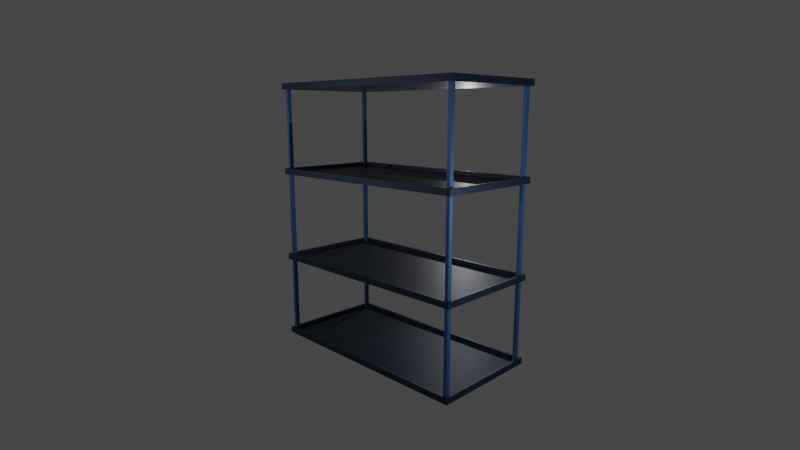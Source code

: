 # Source: Warehouse_Shelf.blend  (saved by Blender 3.5.10; exported with 4.5.12 LTS)
import bpy
from mathutils import Matrix  # noqa: F401  (used for matrix-valued properties, if any)

bpy.ops.wm.read_factory_settings(use_empty=True)
scene = bpy.context.scene
scene.name = 'Scene'

# ---- collections
col_shelf = bpy.data.collections.new('Shelf'); scene.collection.children.link(col_shelf)
col_shelf_bars = bpy.data.collections.new('Shelf_Bars'); scene.collection.children.link(col_shelf_bars)
col_camera_setup = bpy.data.collections.new('Camera Setup'); scene.collection.children.link(col_camera_setup)

# ---- images (referenced by path relative to the original .blend; pixels are not part of the script)
import os
ASSET_DIR = os.environ.get("B2B_ASSET_DIR", "")  # directory of the original .blend (textures are referenced by path, not embedded)
HERE = os.path.dirname(os.path.abspath(__file__))  # packed textures are extracted next to this script under _unpacked/

def load_image(name, relpath, width, height, colorspace="sRGB"):
    """Load a texture the original file referenced (path relative to the .blend, or extracted next to this script)."""
    p = next((c for c in (os.path.join(HERE, relpath), os.path.join(ASSET_DIR, relpath)) if relpath and os.path.exists(c)), "")
    if p:
        img = bpy.data.images.load(p, check_existing=True)
        img.name = name
    else:  # same state as the original file: an image datablock whose file is absent (Cycles renders it pink)
        img = bpy.data.images.new(name, width, height)
        img.source = "FILE"
        img.filepath = "//" + (relpath or name)
    img.colorspace_settings.name = colorspace
    return img
img_uv_test = load_image('UV Test', '', 1024, 1024, 'sRGB')

# ---- materials (node trees are filled in below, after node groups)
mat_shelf = bpy.data.materials.new('Shelf')
mat_shelf.alpha_threshold = 0.0
mat_shelf.use_transparent_shadow = False
mat_shelf.roughness = 0.5
mat_shelf.line_color = (0.0, 0.0, 0.0, 1.0)
mat_shelf_bars = bpy.data.materials.new('Shelf_Bars')
mat_shelf_bars.use_transparent_shadow = False

# ---- material node trees
mat_shelf.use_nodes = True; mat_shelf.node_tree.nodes.clear()
_N = mat_shelf.node_tree.nodes; _L = mat_shelf.node_tree.links
n0 = _N.new('ShaderNodeOutputMaterial'); n0.name = 'Material Output'; n0.location = (300, 300)
n1 = _N.new('ShaderNodeTexImage'); n1.name = 'Image Texture'; n1.location = (-293, 283)
n1.image = img_uv_test
n2 = _N.new('ShaderNodeBsdfPrincipled'); n2.name = 'Principled BSDF'; n2.location = (10, 300)
n2.distribution = 'GGX'
n2.subsurface_method = 'RANDOM_WALK_SKIN'
n2.inputs[0].default_value = (0.01067, 0.02325, 0.04943, 1.0)
n2.inputs[1].default_value = 0.5
n2.inputs[3].default_value = 1.45
n2.inputs[27].default_value = (0.0, 0.0, 0.0, 1.0)
n2.inputs[28].default_value = 1.0
_L.new(n2.outputs[0], n0.inputs[0])
n0.is_active_output = True
mat_shelf_bars.use_nodes = True; mat_shelf_bars.node_tree.nodes.clear()
_N = mat_shelf_bars.node_tree.nodes; _L = mat_shelf_bars.node_tree.links
n0 = _N.new('ShaderNodeOutputMaterial'); n0.name = 'Material Output'; n0.location = (300, 300)
n1 = _N.new('ShaderNodeTexImage'); n1.name = 'Image Texture'; n1.location = (-262, 332)
n1.image = img_uv_test
n2 = _N.new('ShaderNodeBsdfPrincipled'); n2.name = 'Principled BSDF'; n2.location = (10, 300)
n2.distribution = 'GGX'
n2.subsurface_method = 'RANDOM_WALK_SKIN'
n2.inputs[0].default_value = (0.03451, 0.1015, 0.2322, 1.0)
n2.inputs[1].default_value = 0.5
n2.inputs[3].default_value = 1.45
n2.inputs[27].default_value = (0.0, 0.0, 0.0, 1.0)
n2.inputs[28].default_value = 1.0
_L.new(n2.outputs[0], n0.inputs[0])
n0.is_active_output = True

# ---- world
world_world = bpy.data.worlds.new('World'); scene.world = world_world
world_world.use_nodes = True; world_world.node_tree.nodes.clear()
_N = world_world.node_tree.nodes; _L = world_world.node_tree.links
n0 = _N.new('ShaderNodeOutputWorld'); n0.name = 'World Output'; n0.location = (300, 300)
n1 = _N.new('ShaderNodeBackground'); n1.name = 'Background'; n1.location = (10, 300)
n1.inputs[0].default_value = (0.05088, 0.05088, 0.05088, 1.0)
_L.new(n1.outputs[0], n0.inputs[0])
n0.is_active_output = True
world_world.color = (0.05088, 0.05088, 0.05088)
world_world.use_sun_shadow = False
world_world.sun_shadow_jitter_overblur = 0.0

# ---- cameras
cam_camera = bpy.data.cameras.new('Camera')
cam_camera.lens = 25.0

# ---- lights
light_point = bpy.data.lights.new('Point', 'POINT')
light_point.transmission_factor = 0.0
light_point.energy = 250.0
light_point.shadow_maximum_resolution = 0.006
light_point.use_absolute_resolution = True
light_point_002 = bpy.data.lights.new('Point.002', 'POINT')
light_point_002.transmission_factor = 0.0
light_point_002.energy = 250.0
light_point_002.shadow_maximum_resolution = 0.006
light_point_002.use_absolute_resolution = True
light_point_003 = bpy.data.lights.new('Point.003', 'POINT')
light_point_003.transmission_factor = 0.0
light_point_003.energy = 250.0
light_point_003.shadow_maximum_resolution = 0.006
light_point_003.use_absolute_resolution = True
light_point_004 = bpy.data.lights.new('Point.004', 'POINT')
light_point_004.transmission_factor = 0.0
light_point_004.energy = 250.0
light_point_004.shadow_maximum_resolution = 0.006
light_point_004.use_absolute_resolution = True

# ---- meshes
me_cube_005 = bpy.data.meshes.new('Cube.005')
me_cube_005.from_pydata([(-2.389, -1.194, 0.06463), (-2.389, -1.194, -0.06463), (-2.389, 1.194, 0.06463), (-2.389, 1.194, -0.06463), (2.389, -1.194, 0.06463), (2.389, -1.194, -0.06463), (2.389, 1.194, 0.06463), (2.389, 1.194, -0.06463), (-2.329, 1.134, 0.0614), (-2.329, -1.134, 0.0614), (2.329, 1.134, 0.0614), (2.329, -1.134, 0.0614), (-2.329, 1.134, -0.01981), (-2.329, -1.134, -0.01981), (2.329, 1.134, -0.01981), (2.329, -1.134, -0.01981)], [], [(0, 2, 3, 1), (2, 6, 7, 3), (6, 4, 5, 7), (4, 0, 1, 5), (11, 15, 13, 9), (7, 5, 1, 3), (0, 9, 8, 2), (2, 8, 10, 6), (6, 10, 11, 4), (4, 11, 9, 0), (12, 13, 15, 14), (8, 12, 14, 10), (9, 13, 12, 8), (10, 14, 15, 11)])
_uv = me_cube_005.uv_layers.new(name='UVMap')
_uv.uv.foreach_set('vector', [0.01831, 0.8457, 0.01831, 0.6767, 0.02746, 0.6767, 0.02746, 0.8457, 0.8732, 0.6682, 0.8732, 0.3298, 0.8824, 0.3298, 0.8824, 0.6682, 0.009153, 0.8457, 0.009153, 0.6767, 0.01831, 0.6767, 0.01831, 0.8457, 0.8458, 0.6682, 0.8458, 0.3298, 0.8549, 0.3298, 0.8549, 0.6682, 0.8824, 0.6682, 0.8881, 0.6682, 0.8881, 0.998, 0.8824, 0.998, 0.338, 0.3383, 0.169, 0.3383, 0.169, 0.0, 0.338, 0.0, 0.0, 0.3383, 0.004225, 0.3341, 0.1648, 0.3341, 0.169, 0.3383, 0.169, 0.3383, 0.1648, 0.3341, 0.1648, 0.004249, 0.169, 0.0, 0.169, 0.0, 0.1648, 0.004249, 0.004225, 0.004249, 0.0, 0.0, 0.0, 0.0, 0.004225, 0.004249, 0.004225, 0.3341, 0.0, 0.3383, 0.9972, 0.3298, 0.8366, 0.3298, 0.8366, 0.0, 0.9972, 0.0, 0.8366, 0.6682, 0.8424, 0.6682, 0.8424, 0.998, 0.8366, 0.998, 0.08472, 0.6767, 0.09047, 0.6767, 0.09047, 0.8373, 0.08472, 0.8373, 0.09047, 0.6767, 0.09622, 0.6767, 0.09622, 0.8373, 0.09047, 0.8373])
me_cube_005.materials.append(mat_shelf)
me_cube_005.update()
me_cube_006 = bpy.data.meshes.new('Cube.006')
me_cube_006.from_pydata([(-2.389, -1.194, 0.06463), (-2.389, -1.194, -0.06463), (-2.389, 1.194, 0.06463), (-2.389, 1.194, -0.06463), (2.389, -1.194, 0.06463), (2.389, -1.194, -0.06463), (2.389, 1.194, 0.06463), (2.389, 1.194, -0.06463), (-2.329, 1.134, 0.0614), (-2.329, -1.134, 0.0614), (2.329, 1.134, 0.0614), (2.329, -1.134, 0.0614), (-2.329, 1.134, -0.01981), (-2.329, -1.134, -0.01981), (2.329, 1.134, -0.01981), (2.329, -1.134, -0.01981)], [], [(0, 2, 3, 1), (2, 6, 7, 3), (6, 4, 5, 7), (4, 0, 1, 5), (11, 15, 13, 9), (7, 5, 1, 3), (0, 9, 8, 2), (2, 8, 10, 6), (6, 10, 11, 4), (4, 11, 9, 0), (12, 13, 15, 14), (8, 12, 14, 10), (9, 13, 12, 8), (10, 14, 15, 11)])
_uv = me_cube_006.uv_layers.new(name='UVMap')
_uv.uv.foreach_set('vector', [0.06407, 0.8457, 0.06407, 0.6767, 0.07322, 0.6767, 0.07322, 0.8457, 0.8549, 0.6682, 0.8549, 0.3298, 0.8641, 0.3298, 0.8641, 0.6682, 0.0, 0.8457, 2.11e-09, 0.6767, 0.009153, 0.6767, 0.009153, 0.8457, 0.8366, 0.6682, 0.8366, 0.3298, 0.8458, 0.3298, 0.8458, 0.6682, 0.8881, 0.6682, 0.8939, 0.6682, 0.8939, 0.998, 0.8881, 0.998, 0.6761, 0.3383, 0.507, 0.3383, 0.507, 0.0, 0.6761, 0.0, 0.507, 0.6767, 0.5113, 0.6724, 0.6718, 0.6724, 0.6761, 0.6767, 0.6761, 0.6767, 0.6718, 0.6724, 0.6718, 0.3426, 0.6761, 0.3383, 0.6761, 0.3383, 0.6718, 0.3426, 0.5113, 0.3426, 0.507, 0.3383, 0.507, 0.3383, 0.5113, 0.3426, 0.5113, 0.6724, 0.507, 0.6767, 0.8366, 0.3298, 0.6761, 0.3298, 0.6761, 0.0, 0.8366, 0.0, 0.8664, 0.6682, 0.8722, 0.6682, 0.8722, 0.998, 0.8664, 0.998, 0.07322, 0.6767, 0.07897, 0.6767, 0.07897, 0.8373, 0.07322, 0.8373, 0.1077, 0.6767, 0.1135, 0.6767, 0.1135, 0.8373, 0.1077, 0.8373])
me_cube_006.materials.append(mat_shelf)
me_cube_006.update()
me_cube_007 = bpy.data.meshes.new('Cube.007')
me_cube_007.from_pydata([(-2.389, -1.194, 0.06463), (-2.389, -1.194, -0.06463), (-2.389, 1.194, 0.06463), (-2.389, 1.194, -0.06463), (2.389, -1.194, 0.06463), (2.389, -1.194, -0.06463), (2.389, 1.194, 0.06463), (2.389, 1.194, -0.06463), (-2.329, 1.134, 0.0614), (-2.329, -1.134, 0.0614), (2.329, 1.134, 0.0614), (2.329, -1.134, 0.0614), (-2.329, 1.134, -0.01981), (-2.329, -1.134, -0.01981), (2.329, 1.134, -0.01981), (2.329, -1.134, -0.01981)], [], [(0, 2, 3, 1), (2, 6, 7, 3), (6, 4, 5, 7), (4, 0, 1, 5), (11, 15, 13, 9), (7, 5, 1, 3), (0, 9, 8, 2), (2, 8, 10, 6), (6, 10, 11, 4), (4, 11, 9, 0), (12, 13, 15, 14), (8, 12, 14, 10), (9, 13, 12, 8), (10, 14, 15, 11)])
_uv = me_cube_007.uv_layers.new(name='UVMap')
_uv.uv.foreach_set('vector', [0.02746, 0.8457, 0.02746, 0.6767, 0.03661, 0.6767, 0.03661, 0.8457, 0.8915, 0.6682, 0.8915, 0.3298, 0.9007, 0.3298, 0.9007, 0.6682, 0.05492, 0.8457, 0.05492, 0.6767, 0.06407, 0.6767, 0.06407, 0.8457, 0.9007, 0.6682, 0.9007, 0.3298, 0.9099, 0.3298, 0.9099, 0.6682, 0.8458, 0.6682, 0.8515, 0.6682, 0.8515, 0.998, 0.8458, 0.998, 0.507, 0.3383, 0.338, 0.3383, 0.338, 0.0, 0.507, 0.0, 0.0, 0.6767, 0.004225, 0.6724, 0.1648, 0.6724, 0.169, 0.6767, 0.169, 0.6767, 0.1648, 0.6724, 0.1648, 0.3426, 0.169, 0.3383, 0.169, 0.3383, 0.1648, 0.3426, 0.004225, 0.3426, 0.0, 0.3383, 0.0, 0.3383, 0.004225, 0.3426, 0.004225, 0.6724, 0.0, 0.6767, 0.8366, 0.6597, 0.6761, 0.6597, 0.6761, 0.3298, 0.8366, 0.3298, 0.8732, 0.6682, 0.879, 0.6682, 0.879, 0.998, 0.8732, 0.998, 0.102, 0.6767, 0.1077, 0.6767, 0.1077, 0.8373, 0.102, 0.8373, 0.09622, 0.6767, 0.102, 0.6767, 0.102, 0.8373, 0.09622, 0.8373])
me_cube_007.materials.append(mat_shelf)
me_cube_007.update()
me_cube_008 = bpy.data.meshes.new('Cube.008')
me_cube_008.from_pydata([(-2.389, -1.194, 0.06463), (-2.389, -1.194, -0.06463), (-2.389, 1.194, 0.06463), (-2.389, 1.194, -0.06463), (2.389, -1.194, 0.06463), (2.389, -1.194, -0.06463), (2.389, 1.194, 0.06463), (2.389, 1.194, -0.06463), (-2.329, 1.134, 0.0614), (-2.329, -1.134, 0.0614), (2.329, 1.134, 0.0614), (2.329, -1.134, 0.0614), (-2.329, 1.134, -0.01981), (-2.329, -1.134, -0.01981), (2.329, 1.134, -0.01981), (2.329, -1.134, -0.01981)], [], [(0, 2, 3, 1), (2, 6, 7, 3), (6, 4, 5, 7), (4, 0, 1, 5), (11, 15, 13, 9), (7, 5, 1, 3), (0, 9, 8, 2), (2, 8, 10, 6), (6, 10, 11, 4), (4, 11, 9, 0), (12, 13, 15, 14), (8, 12, 14, 10), (9, 13, 12, 8), (10, 14, 15, 11)])
_uv = me_cube_008.uv_layers.new(name='UVMap')
_uv.uv.foreach_set('vector', [0.03661, 0.8457, 0.03661, 0.6767, 0.04576, 0.6767, 0.04576, 0.8457, 0.8641, 0.6682, 0.8641, 0.3298, 0.8732, 0.3298, 0.8732, 0.6682, 0.04576, 0.8457, 0.04576, 0.6767, 0.05492, 0.6767, 0.05492, 0.8457, 0.8824, 0.6682, 0.8824, 0.3298, 0.8915, 0.3298, 0.8915, 0.6682, 0.8549, 0.6682, 0.8607, 0.6682, 0.8607, 0.998, 0.8549, 0.998, 0.338, 0.6767, 0.169, 0.6767, 0.169, 0.3383, 0.338, 0.3383, 0.338, 0.6767, 0.3423, 0.6724, 0.5028, 0.6724, 0.507, 0.6767, 0.507, 0.6767, 0.5028, 0.6724, 0.5028, 0.3426, 0.507, 0.3383, 0.507, 0.3383, 0.5028, 0.3426, 0.3423, 0.3426, 0.338, 0.3383, 0.338, 0.3383, 0.3423, 0.3426, 0.3423, 0.6724, 0.338, 0.6767, 0.8366, 0.9895, 0.6761, 0.9895, 0.6761, 0.6597, 0.8366, 0.6597, 0.8607, 0.6682, 0.8664, 0.6682, 0.8664, 0.998, 0.8607, 0.998, 0.1135, 0.6767, 0.1192, 0.6767, 0.1192, 0.8373, 0.1135, 0.8373, 0.07897, 0.6767, 0.08472, 0.6767, 0.08472, 0.8373, 0.07897, 0.8373])
me_cube_008.materials.append(mat_shelf)
me_cube_008.update()
me_cube_009 = bpy.data.meshes.new('Cube.009')
me_cube_009.from_pydata([(0.03712, 0.04245, -2.842), (0.03712, 0.04245, 2.842), (0.03712, -0.04245, -2.842), (0.03712, -0.04245, 2.842), (-0.03712, 0.04245, -2.842), (-0.03712, 0.04245, 2.842), (-0.03712, -0.04245, -2.842), (-0.03712, -0.04245, 2.842)], [], [(0, 1, 3, 2), (2, 3, 7, 6), (6, 7, 5, 4), (4, 5, 1, 0), (2, 6, 4, 0), (7, 3, 1, 5)])
_uv = me_cube_009.uv_layers.new(name='UVMap')
_uv.uv.foreach_set('vector', [0.9579, 0.3298, 0.9579, 0.7323, 0.9519, 0.7323, 0.9519, 0.3298, 0.9842, 0.3298, 0.9842, 0.7323, 0.979, 0.7323, 0.979, 0.3298, 0.9459, 0.3298, 0.9459, 0.7323, 0.9399, 0.7323, 0.9399, 0.3298, 0.9947, 0.3298, 0.9947, 0.7323, 0.9895, 0.7323, 0.9895, 0.3298, 0.1403, 0.6827, 0.135, 0.6827, 0.135, 0.6767, 0.1403, 0.6767, 0.1455, 0.6827, 0.1403, 0.6827, 0.1403, 0.6767, 0.1455, 0.6767])
me_cube_009.materials.append(mat_shelf_bars)
me_cube_009.update()
me_cube_010 = bpy.data.meshes.new('Cube.010')
me_cube_010.from_pydata([(0.03712, 0.04245, -2.842), (0.03712, 0.04245, 2.842), (0.03712, -0.04245, -2.842), (0.03712, -0.04245, 2.842), (-0.03712, 0.04245, -2.842), (-0.03712, 0.04245, 2.842), (-0.03712, -0.04245, -2.842), (-0.03712, -0.04245, 2.842)], [], [(0, 1, 3, 2), (2, 3, 7, 6), (6, 7, 5, 4), (4, 5, 1, 0), (2, 6, 4, 0), (7, 3, 1, 5)])
_uv = me_cube_010.uv_layers.new(name='UVMap')
_uv.uv.foreach_set('vector', [0.9159, 0.3298, 0.9159, 0.7323, 0.9099, 0.7323, 0.9099, 0.3298, 1.0, 0.3298, 1.0, 0.7323, 0.9947, 0.7323, 0.9947, 0.3298, 0.9339, 0.3298, 0.9339, 0.7323, 0.9279, 0.7323, 0.9279, 0.3298, 0.9685, 0.3298, 0.9685, 0.7323, 0.9632, 0.7323, 0.9632, 0.3298, 0.135, 0.6827, 0.1297, 0.6827, 0.1297, 0.6767, 0.135, 0.6767, 0.1297, 0.6827, 0.1245, 0.6827, 0.1245, 0.6767, 0.1297, 0.6767])
me_cube_010.materials.append(mat_shelf_bars)
me_cube_010.update()
me_cube_011 = bpy.data.meshes.new('Cube.011')
me_cube_011.from_pydata([(0.03712, 0.04245, -2.842), (0.03712, 0.04245, 2.842), (0.03712, -0.04245, -2.842), (0.03712, -0.04245, 2.842), (-0.03712, 0.04245, -2.842), (-0.03712, 0.04245, 2.842), (-0.03712, -0.04245, -2.842), (-0.03712, -0.04245, 2.842)], [], [(0, 1, 3, 2), (2, 3, 7, 6), (6, 7, 5, 4), (4, 5, 1, 0), (2, 6, 4, 0), (7, 3, 1, 5)])
_uv = me_cube_011.uv_layers.new(name='UVMap')
_uv.uv.foreach_set('vector', [0.9279, 0.3298, 0.9279, 0.7323, 0.9219, 0.7323, 0.9219, 0.3298, 0.979, 0.3298, 0.979, 0.7323, 0.9737, 0.7323, 0.9737, 0.3298, 0.9399, 0.3298, 0.9399, 0.7323, 0.9339, 0.7323, 0.9339, 0.3298, 0.9737, 0.3298, 0.9737, 0.7323, 0.9685, 0.7323, 0.9685, 0.3298, 0.1508, 0.6827, 0.1455, 0.6827, 0.1455, 0.6767, 0.1508, 0.6767, 0.1245, 0.6827, 0.1192, 0.6827, 0.1192, 0.6767, 0.1245, 0.6767])
me_cube_011.materials.append(mat_shelf_bars)
me_cube_011.update()
me_cube_012 = bpy.data.meshes.new('Cube.012')
me_cube_012.from_pydata([(0.03712, 0.04245, -2.842), (0.03712, 0.04245, 2.842), (0.03712, -0.04245, -2.842), (0.03712, -0.04245, 2.842), (-0.03712, 0.04245, -2.842), (-0.03712, 0.04245, 2.842), (-0.03712, -0.04245, -2.842), (-0.03712, -0.04245, 2.842)], [], [(0, 1, 3, 2), (2, 3, 7, 6), (6, 7, 5, 4), (4, 5, 1, 0), (2, 6, 4, 0), (7, 3, 1, 5)])
_uv = me_cube_012.uv_layers.new(name='UVMap')
_uv.uv.foreach_set('vector', [0.9219, 0.3298, 0.9219, 0.7323, 0.9159, 0.7323, 0.9159, 0.3298, 0.9895, 0.3298, 0.9895, 0.7323, 0.9842, 0.7323, 0.9842, 0.3298, 0.9519, 0.3298, 0.9519, 0.7323, 0.9459, 0.7323, 0.9459, 0.3298, 0.9632, 0.3298, 0.9632, 0.7323, 0.9579, 0.7323, 0.9579, 0.3298, 0.156, 0.6827, 0.1508, 0.6827, 0.1508, 0.6767, 0.156, 0.6767, 0.1613, 0.6827, 0.156, 0.6827, 0.156, 0.6767, 0.1613, 0.6767])
me_cube_012.materials.append(mat_shelf_bars)
me_cube_012.update()

# ---- objects
ob_shelf4 = bpy.data.objects.new('Shelf4', me_cube_005)
ob_shelf1 = bpy.data.objects.new('Shelf1', me_cube_006)
ob_shelf2 = bpy.data.objects.new('Shelf2', me_cube_007)
ob_shelf3 = bpy.data.objects.new('Shelf3', me_cube_008)
ob_shelf_bar1 = bpy.data.objects.new('Shelf_Bar1', me_cube_009)
ob_shelf_bar2 = bpy.data.objects.new('Shelf_Bar2', me_cube_010)
ob_shelf_bar3 = bpy.data.objects.new('Shelf_Bar3', me_cube_011)
ob_shelf_bar4 = bpy.data.objects.new('Shelf_Bar4', me_cube_012)
ob_empty = bpy.data.objects.new('Empty', None)
ob_camera = bpy.data.objects.new('Camera', cam_camera)
ob_point = bpy.data.objects.new('Point', light_point)
ob_point_002 = bpy.data.objects.new('Point.002', light_point_002)
ob_point_003 = bpy.data.objects.new('Point.003', light_point_003)
ob_point_001 = bpy.data.objects.new('Point.001', light_point_004)

# ---- transforms, parenting, visibility, modifiers, constraints
ob_shelf4.location = (3.322e-05, 4.27e-05, 5.632)
ob_shelf1.location = (3.322e-05, 4.27e-05, 3.8)
ob_shelf2.location = (3.322e-05, 4.27e-05, 1.852)
ob_shelf3.location = (3.322e-05, 4.27e-05, 0.06847)
ob_shelf_bar1.location = (2.291, 1.09, 2.848)
ob_shelf_bar2.location = (2.291, -1.091, 2.848)
ob_shelf_bar3.location = (-2.292, -1.091, 2.848)
ob_shelf_bar4.location = (-2.292, 1.09, 2.848)
ob_empty.location = (0.009121, 0.0872, 2.894)
ob_empty.rotation_euler = (0.0, -0.0, 6.283)
ob_empty.scale = (2.48, -1.727, 2.952)
ob_empty.empty_display_type = 'CUBE'
ob_camera.parent = ob_empty
ob_camera.matrix_parent_inverse = Matrix(((0.4032, 7.049e-08, -0.0, -0.003677), (1.013e-07, -0.5791, 0.0, 0.0505), (-0.0, 0.0, 0.3388, -0.9804), (0.0, -0.0, -0.0, 1.0)))
ob_camera.location = (8.161, -8.127, 5.091)
ob_camera.rotation_euler = (1.37, -4.349e-08, 0.7854)
ob_camera.scale = (1.0, 1.0, 1.0)
ob_point.location = (-4.22, -6.177, 4.58)
ob_point_002.location = (5.212, -0.1498, 3.259)
ob_point_003.location = (4.464, -10.01, 6.393)
ob_point_001.location = (-4.22, 7.646, 4.37)

# ---- collection membership
col_shelf.objects.link(ob_shelf4)
col_shelf.objects.link(ob_shelf1)
col_shelf.objects.link(ob_shelf2)
col_shelf.objects.link(ob_shelf3)
col_shelf_bars.objects.link(ob_shelf_bar1)
col_shelf_bars.objects.link(ob_shelf_bar2)
col_shelf_bars.objects.link(ob_shelf_bar3)
col_shelf_bars.objects.link(ob_shelf_bar4)
col_camera_setup.objects.link(ob_empty)
col_camera_setup.objects.link(ob_camera)
col_camera_setup.objects.link(ob_point)
col_camera_setup.objects.link(ob_point_002)
col_camera_setup.objects.link(ob_point_003)
col_camera_setup.objects.link(ob_point_001)

# ---- scene / render settings (as saved in the file)
scene.camera = ob_camera
scene.frame_start = 1; scene.frame_end = 250; scene.frame_set(92)
scene.render.engine = 'BLENDER_EEVEE_NEXT'
scene.cycles.sampling_pattern = 'TABULATED_SOBOL'
scene.view_settings.view_transform = 'Filmic'
bpy.context.view_layer.update()
